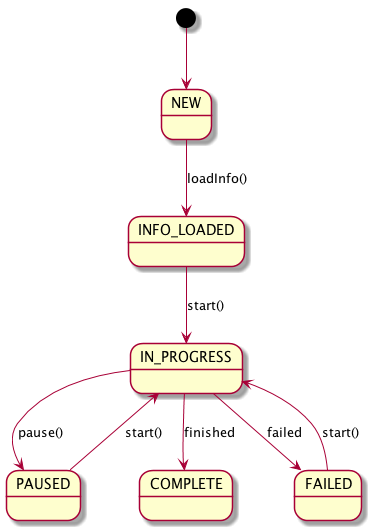

The diagram above was rendered by PlantUML. Its source (embedded in the PNG):
@startuml


[*] --> NEW
NEW --> INFO_LOADED: loadInfo()
INFO_LOADED --> IN_PROGRESS: start()
IN_PROGRESS --> PAUSED: pause()
PAUSED --> IN_PROGRESS: start()
IN_PROGRESS --> COMPLETE: finished
IN_PROGRESS --> FAILED: failed
FAILED --> IN_PROGRESS: start()



@enduml